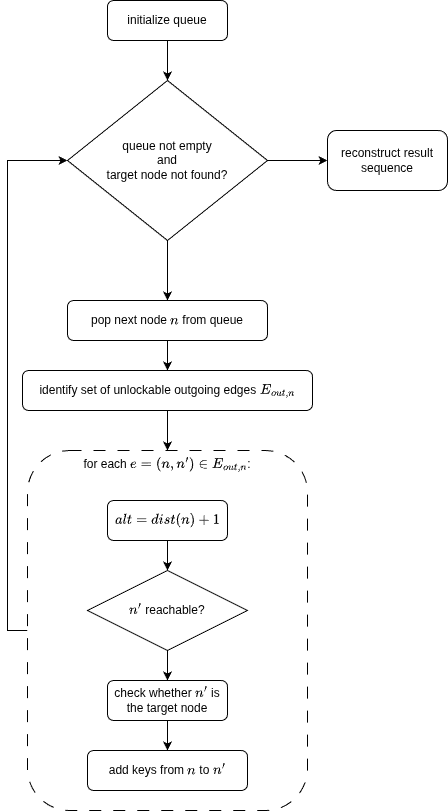

The diagram above was exported from draw.io. Its source (the exported page's mxGraphModel, read from the mxfile embedded in the PNG):
<mxGraphModel dx="588" dy="1127" grid="1" gridSize="10" guides="1" tooltips="1" connect="1" arrows="1" fold="1" page="1" pageScale="1" pageWidth="850" pageHeight="1100" math="1" shadow="0">
  <root>
    <mxCell id="0" />
    <mxCell id="1" parent="0" />
    <mxCell id="F7Q_yfQC2zDFEtuYZavF-3" edge="1" parent="1" source="F7Q_yfQC2zDFEtuYZavF-1" style="edgeStyle=orthogonalEdgeStyle;rounded=0;orthogonalLoop=1;jettySize=auto;html=1;exitX=0.5;exitY=1;exitDx=0;exitDy=0;entryX=0.5;entryY=0;entryDx=0;entryDy=0;">
      <mxGeometry relative="1" as="geometry">
        <mxPoint x="300" y="110" as="targetPoint" />
      </mxGeometry>
    </mxCell>
    <mxCell id="F7Q_yfQC2zDFEtuYZavF-1" parent="1" style="rounded=1;whiteSpace=wrap;html=1;" value="initialize queue" vertex="1">
      <mxGeometry height="40" width="120" x="240" y="30" as="geometry" />
    </mxCell>
    <mxCell id="F7Q_yfQC2zDFEtuYZavF-21" edge="1" parent="1" source="F7Q_yfQC2zDFEtuYZavF-2" style="edgeStyle=orthogonalEdgeStyle;rounded=0;orthogonalLoop=1;jettySize=auto;html=1;exitX=1;exitY=0.5;exitDx=0;exitDy=0;" target="F7Q_yfQC2zDFEtuYZavF-4">
      <mxGeometry relative="1" as="geometry" />
    </mxCell>
    <mxCell id="F7Q_yfQC2zDFEtuYZavF-22" edge="1" parent="1" source="F7Q_yfQC2zDFEtuYZavF-2" style="edgeStyle=orthogonalEdgeStyle;rounded=0;orthogonalLoop=1;jettySize=auto;html=1;exitX=0.5;exitY=1;exitDx=0;exitDy=0;entryX=0.5;entryY=0;entryDx=0;entryDy=0;" target="F7Q_yfQC2zDFEtuYZavF-5">
      <mxGeometry relative="1" as="geometry" />
    </mxCell>
    <mxCell id="F7Q_yfQC2zDFEtuYZavF-2" parent="1" style="rhombus;whiteSpace=wrap;html=1;" value="&lt;p&gt;queue not empty&lt;br&gt;&lt;span style=&quot;background-color: transparent; color: light-dark(rgb(0, 0, 0), rgb(255, 255, 255));&quot;&gt;and &lt;br&gt;target node not found?&lt;/span&gt;&lt;/p&gt;" vertex="1">
      <mxGeometry height="160" width="200" x="200" y="110" as="geometry" />
    </mxCell>
    <mxCell id="F7Q_yfQC2zDFEtuYZavF-4" parent="1" style="rounded=1;whiteSpace=wrap;html=1;" value="reconstruct result sequence" vertex="1">
      <mxGeometry height="60" width="120" x="460" y="160" as="geometry" />
    </mxCell>
    <mxCell id="F7Q_yfQC2zDFEtuYZavF-23" edge="1" parent="1" source="F7Q_yfQC2zDFEtuYZavF-5" style="edgeStyle=orthogonalEdgeStyle;rounded=0;orthogonalLoop=1;jettySize=auto;html=1;exitX=0.5;exitY=1;exitDx=0;exitDy=0;entryX=0.5;entryY=0;entryDx=0;entryDy=0;" target="F7Q_yfQC2zDFEtuYZavF-6">
      <mxGeometry relative="1" as="geometry" />
    </mxCell>
    <mxCell id="F7Q_yfQC2zDFEtuYZavF-5" parent="1" style="rounded=1;whiteSpace=wrap;html=1;" value="pop next node \(n\) from queue" vertex="1">
      <mxGeometry height="40" width="200" x="200" y="330" as="geometry" />
    </mxCell>
    <mxCell id="F7Q_yfQC2zDFEtuYZavF-24" edge="1" parent="1" source="F7Q_yfQC2zDFEtuYZavF-6" style="edgeStyle=orthogonalEdgeStyle;rounded=0;orthogonalLoop=1;jettySize=auto;html=1;exitX=0.5;exitY=1;exitDx=0;exitDy=0;" target="F7Q_yfQC2zDFEtuYZavF-8">
      <mxGeometry relative="1" as="geometry" />
    </mxCell>
    <mxCell id="F7Q_yfQC2zDFEtuYZavF-6" parent="1" style="rounded=1;whiteSpace=wrap;html=1;" value="&lt;p&gt;identify set of unlockable outgoing edges \(E_{out, n}\)&lt;/p&gt;" vertex="1">
      <mxGeometry height="40" width="290" x="155" y="400" as="geometry" />
    </mxCell>
    <mxCell id="F7Q_yfQC2zDFEtuYZavF-25" edge="1" parent="1" source="F7Q_yfQC2zDFEtuYZavF-8" style="edgeStyle=orthogonalEdgeStyle;rounded=0;orthogonalLoop=1;jettySize=auto;html=1;exitX=0;exitY=0.5;exitDx=0;exitDy=0;entryX=0;entryY=0.5;entryDx=0;entryDy=0;" target="F7Q_yfQC2zDFEtuYZavF-2">
      <mxGeometry relative="1" as="geometry" />
    </mxCell>
    <mxCell id="F7Q_yfQC2zDFEtuYZavF-8" parent="1" style="rounded=1;whiteSpace=wrap;html=1;dashed=1;dashPattern=12 12;verticalAlign=top;" value="for each \(e=(n, n') \in E_{out, n}\):" vertex="1">
      <mxGeometry height="360" width="280" x="160" y="480" as="geometry" />
    </mxCell>
    <mxCell id="F7Q_yfQC2zDFEtuYZavF-17" edge="1" parent="1" source="F7Q_yfQC2zDFEtuYZavF-9" style="edgeStyle=orthogonalEdgeStyle;rounded=0;orthogonalLoop=1;jettySize=auto;html=1;exitX=0.5;exitY=1;exitDx=0;exitDy=0;" target="F7Q_yfQC2zDFEtuYZavF-11">
      <mxGeometry relative="1" as="geometry" />
    </mxCell>
    <mxCell id="F7Q_yfQC2zDFEtuYZavF-9" parent="1" style="rounded=1;whiteSpace=wrap;html=1;" value="\(alt = dist(n)+1\)" vertex="1">
      <mxGeometry height="40" width="120" x="240" y="530" as="geometry" />
    </mxCell>
    <mxCell id="F7Q_yfQC2zDFEtuYZavF-18" edge="1" parent="1" source="F7Q_yfQC2zDFEtuYZavF-11" style="edgeStyle=orthogonalEdgeStyle;rounded=0;orthogonalLoop=1;jettySize=auto;html=1;exitX=0.5;exitY=1;exitDx=0;exitDy=0;entryX=0.5;entryY=0;entryDx=0;entryDy=0;" target="F7Q_yfQC2zDFEtuYZavF-13">
      <mxGeometry relative="1" as="geometry" />
    </mxCell>
    <mxCell id="F7Q_yfQC2zDFEtuYZavF-11" parent="1" style="rhombus;whiteSpace=wrap;html=1;" value="\(n'\) reachable?" vertex="1">
      <mxGeometry height="80" width="160" x="220" y="600" as="geometry" />
    </mxCell>
    <mxCell id="F7Q_yfQC2zDFEtuYZavF-12" parent="1" style="rounded=1;whiteSpace=wrap;html=1;" value="add keys from \(n\) to \(n'\)" vertex="1">
      <mxGeometry height="40" width="160" x="220" y="780" as="geometry" />
    </mxCell>
    <mxCell id="F7Q_yfQC2zDFEtuYZavF-19" edge="1" parent="1" source="F7Q_yfQC2zDFEtuYZavF-13" style="edgeStyle=orthogonalEdgeStyle;rounded=0;orthogonalLoop=1;jettySize=auto;html=1;exitX=0.5;exitY=1;exitDx=0;exitDy=0;entryX=0.5;entryY=0;entryDx=0;entryDy=0;" target="F7Q_yfQC2zDFEtuYZavF-12">
      <mxGeometry relative="1" as="geometry" />
    </mxCell>
    <mxCell id="F7Q_yfQC2zDFEtuYZavF-13" parent="1" style="rounded=1;whiteSpace=wrap;html=1;" value="check whether \(n'\) is the target node" vertex="1">
      <mxGeometry height="40" width="120" x="240" y="710" as="geometry" />
    </mxCell>
    <mxCell id="F7Q_yfQC2zDFEtuYZavF-16" edge="1" parent="1" source="F7Q_yfQC2zDFEtuYZavF-9" style="edgeStyle=orthogonalEdgeStyle;rounded=0;orthogonalLoop=1;jettySize=auto;html=1;exitX=0.5;exitY=1;exitDx=0;exitDy=0;" target="F7Q_yfQC2zDFEtuYZavF-9">
      <mxGeometry relative="1" as="geometry" />
    </mxCell>
  </root>
</mxGraphModel>